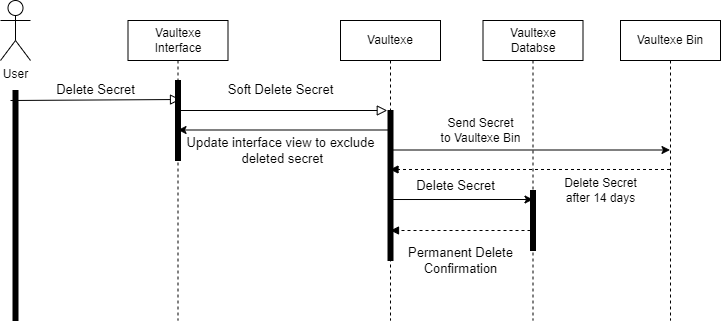

The diagram above was exported from draw.io. Its source (the exported page's mxGraphModel, read from the mxfile embedded in the PNG):
<mxGraphModel dx="1129" dy="543" grid="1" gridSize="10" guides="1" tooltips="1" connect="1" arrows="1" fold="1" page="1" pageScale="1" pageWidth="850" pageHeight="1100" math="0" shadow="0">
  <root>
    <mxCell id="0" />
    <mxCell id="1" parent="0" />
    <mxCell id="2" value="User&lt;br&gt;" style="shape=umlActor;verticalLabelPosition=bottom;verticalAlign=top;html=1;" vertex="1" parent="1">
      <mxGeometry x="80" y="70" width="30" height="60" as="geometry" />
    </mxCell>
    <mxCell id="3" value="" style="html=1;points=[];perimeter=orthogonalPerimeter;fillColor=strokeColor;" vertex="1" parent="1">
      <mxGeometry x="255" y="150" width="5" height="80" as="geometry" />
    </mxCell>
    <mxCell id="4" value="&lt;span style=&quot;font-size: 13px;&quot;&gt;Delete Secret&lt;/span&gt;" style="endArrow=block;html=1;rounded=0;align=center;verticalAlign=bottom;endFill=0;labelBackgroundColor=none;endSize=8;" edge="1" parent="1">
      <mxGeometry x="0.0021" relative="1" as="geometry">
        <mxPoint x="90" y="170" as="sourcePoint" />
        <mxPoint x="260" y="169" as="targetPoint" />
        <mxPoint as="offset" />
      </mxGeometry>
    </mxCell>
    <mxCell id="5" value="" style="resizable=0;html=1;align=center;verticalAlign=top;labelBackgroundColor=none;" connectable="0" vertex="1" parent="4">
      <mxGeometry relative="1" as="geometry" />
    </mxCell>
    <mxCell id="6" value="" style="html=1;points=[];perimeter=orthogonalPerimeter;fillColor=strokeColor;" vertex="1" parent="1">
      <mxGeometry x="92.5" y="160" width="5" height="230" as="geometry" />
    </mxCell>
    <mxCell id="7" value="&lt;font style=&quot;font-size: 13px;&quot;&gt;Soft Delete Secret&lt;/font&gt;" style="endArrow=block;html=1;rounded=0;align=center;verticalAlign=bottom;endFill=0;labelBackgroundColor=none;endSize=8;entryX=0.257;entryY=0.261;entryDx=0;entryDy=0;entryPerimeter=0;" edge="1" parent="1">
      <mxGeometry x="-0.0084" y="10" relative="1" as="geometry">
        <mxPoint x="255" y="179.99999999999997" as="sourcePoint" />
        <mxPoint x="466.7850000000001" y="179.99999999999997" as="targetPoint" />
        <mxPoint as="offset" />
      </mxGeometry>
    </mxCell>
    <mxCell id="8" value="Vaultexe" style="shape=umlLifeline;perimeter=lifelinePerimeter;whiteSpace=wrap;html=1;container=1;dropTarget=0;collapsible=0;recursiveResize=0;outlineConnect=0;portConstraint=eastwest;newEdgeStyle={&quot;edgeStyle&quot;:&quot;elbowEdgeStyle&quot;,&quot;elbow&quot;:&quot;vertical&quot;,&quot;curved&quot;:0,&quot;rounded&quot;:0};" vertex="1" parent="1">
      <mxGeometry x="420" y="90" width="100" height="300" as="geometry" />
    </mxCell>
    <mxCell id="9" value="Vaultexe&lt;br&gt;Interface" style="shape=umlLifeline;perimeter=lifelinePerimeter;whiteSpace=wrap;html=1;container=1;dropTarget=0;collapsible=0;recursiveResize=0;outlineConnect=0;portConstraint=eastwest;newEdgeStyle={&quot;edgeStyle&quot;:&quot;elbowEdgeStyle&quot;,&quot;elbow&quot;:&quot;vertical&quot;,&quot;curved&quot;:0,&quot;rounded&quot;:0};" vertex="1" parent="1">
      <mxGeometry x="207.5" y="90" width="100" height="300" as="geometry" />
    </mxCell>
    <mxCell id="10" value="Vaultexe&lt;br&gt;Databse" style="shape=umlLifeline;perimeter=lifelinePerimeter;whiteSpace=wrap;html=1;container=1;dropTarget=0;collapsible=0;recursiveResize=0;outlineConnect=0;portConstraint=eastwest;newEdgeStyle={&quot;edgeStyle&quot;:&quot;elbowEdgeStyle&quot;,&quot;elbow&quot;:&quot;vertical&quot;,&quot;curved&quot;:0,&quot;rounded&quot;:0};" vertex="1" parent="1">
      <mxGeometry x="562.5" y="90" width="100" height="300" as="geometry" />
    </mxCell>
    <mxCell id="11" value="" style="html=1;points=[];perimeter=orthogonalPerimeter;fillColor=strokeColor;" vertex="1" parent="1">
      <mxGeometry x="467.5" y="180" width="5" height="150" as="geometry" />
    </mxCell>
    <mxCell id="12" value="&lt;font style=&quot;font-size: 13px;&quot;&gt;Delete Secret&lt;/font&gt;" style="text;html=1;align=center;verticalAlign=middle;resizable=0;points=[];autosize=1;strokeColor=none;fillColor=none;" vertex="1" parent="1">
      <mxGeometry x="485" y="240" width="100" height="30" as="geometry" />
    </mxCell>
    <mxCell id="13" value="" style="html=1;verticalAlign=bottom;labelBackgroundColor=none;endArrow=block;endFill=1;dashed=1;rounded=0;entryX=0.5;entryY=0.8;entryDx=0;entryDy=0;entryPerimeter=0;" edge="1" parent="1" target="11">
      <mxGeometry width="160" relative="1" as="geometry">
        <mxPoint x="610" y="300" as="sourcePoint" />
        <mxPoint x="480" y="300" as="targetPoint" />
      </mxGeometry>
    </mxCell>
    <mxCell id="14" value="&lt;span style=&quot;font-size: 13px;&quot;&gt;Permanent Delete&lt;br&gt;Confirmation&lt;br&gt;&lt;/span&gt;" style="text;html=1;align=center;verticalAlign=middle;resizable=0;points=[];autosize=1;strokeColor=none;fillColor=none;" vertex="1" parent="1">
      <mxGeometry x="475" y="310" width="130" height="40" as="geometry" />
    </mxCell>
    <mxCell id="15" value="&lt;font style=&quot;font-size: 13px;&quot;&gt;Update interface view to exclude&lt;br&gt;&amp;nbsp;deleted secret&lt;/font&gt;" style="text;html=1;align=center;verticalAlign=middle;resizable=0;points=[];autosize=1;strokeColor=none;fillColor=none;" vertex="1" parent="1">
      <mxGeometry x="255" y="200" width="210" height="40" as="geometry" />
    </mxCell>
    <mxCell id="16" value="" style="edgeStyle=none;orthogonalLoop=1;jettySize=auto;html=1;rounded=0;" edge="1" parent="1">
      <mxGeometry width="100" relative="1" as="geometry">
        <mxPoint x="467.5" y="199.5" as="sourcePoint" />
        <mxPoint x="257.5" y="199.5" as="targetPoint" />
        <Array as="points" />
      </mxGeometry>
    </mxCell>
    <mxCell id="17" value="" style="edgeStyle=none;orthogonalLoop=1;jettySize=auto;html=1;rounded=0;" edge="1" parent="1">
      <mxGeometry width="100" relative="1" as="geometry">
        <mxPoint x="472.5" y="269.01" as="sourcePoint" />
        <mxPoint x="612.5" y="269" as="targetPoint" />
        <Array as="points" />
      </mxGeometry>
    </mxCell>
    <mxCell id="18" value="" style="html=1;points=[];perimeter=orthogonalPerimeter;fillColor=strokeColor;" vertex="1" parent="1">
      <mxGeometry x="610" y="260" width="5" height="60" as="geometry" />
    </mxCell>
    <mxCell id="19" value="Vaultexe Bin" style="shape=umlLifeline;perimeter=lifelinePerimeter;whiteSpace=wrap;html=1;container=1;dropTarget=0;collapsible=0;recursiveResize=0;outlineConnect=0;portConstraint=eastwest;newEdgeStyle={&quot;edgeStyle&quot;:&quot;elbowEdgeStyle&quot;,&quot;elbow&quot;:&quot;vertical&quot;,&quot;curved&quot;:0,&quot;rounded&quot;:0};" vertex="1" parent="1">
      <mxGeometry x="700" y="90" width="100" height="300" as="geometry" />
    </mxCell>
    <mxCell id="21" value="" style="edgeStyle=none;orthogonalLoop=1;jettySize=auto;html=1;rounded=0;" edge="1" parent="1">
      <mxGeometry width="100" relative="1" as="geometry">
        <mxPoint x="467.5" y="219.5" as="sourcePoint" />
        <mxPoint x="749.5" y="219.5" as="targetPoint" />
        <Array as="points" />
      </mxGeometry>
    </mxCell>
    <mxCell id="22" value="Send Secret &lt;br&gt;to Vaultexe Bin" style="text;html=1;align=center;verticalAlign=middle;resizable=0;points=[];autosize=1;strokeColor=none;fillColor=none;" vertex="1" parent="1">
      <mxGeometry x="510" y="180" width="100" height="40" as="geometry" />
    </mxCell>
    <mxCell id="23" value="" style="html=1;verticalAlign=bottom;labelBackgroundColor=none;endArrow=block;endFill=1;dashed=1;rounded=0;" edge="1" parent="1" target="8">
      <mxGeometry width="160" relative="1" as="geometry">
        <mxPoint x="749.5" y="239" as="sourcePoint" />
        <mxPoint x="500" y="239" as="targetPoint" />
      </mxGeometry>
    </mxCell>
    <mxCell id="24" value="Delete Secret &lt;br&gt;after 14 days" style="text;html=1;align=center;verticalAlign=middle;resizable=0;points=[];autosize=1;strokeColor=none;fillColor=none;" vertex="1" parent="1">
      <mxGeometry x="630" y="240" width="100" height="40" as="geometry" />
    </mxCell>
  </root>
</mxGraphModel>